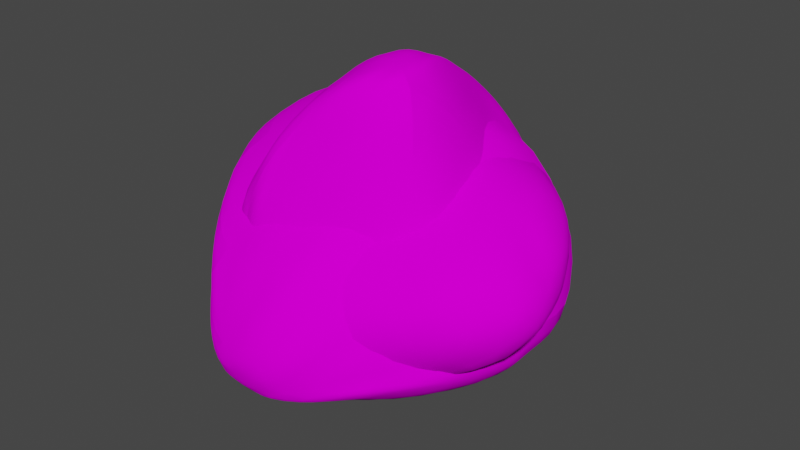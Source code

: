 # Source: rocks.blend  (saved by Blender 3.0.42; exported with 4.5.12 LTS)
import bpy
from mathutils import Matrix  # noqa: F401  (used for matrix-valued properties, if any)

bpy.ops.wm.read_factory_settings(use_empty=True)
scene = bpy.context.scene
scene.name = 'Scene'

# ---- collections
col_collection = bpy.data.collections.new('Collection'); scene.collection.children.link(col_collection)

# ---- images (referenced by path relative to the original .blend; pixels are not part of the script)
import os
ASSET_DIR = os.environ.get("B2B_ASSET_DIR", "")  # directory of the original .blend (textures are referenced by path, not embedded)
HERE = os.path.dirname(os.path.abspath(__file__))  # packed textures are extracted next to this script under _unpacked/

def load_image(name, relpath, width, height, colorspace="sRGB"):
    """Load a texture the original file referenced (path relative to the .blend, or extracted next to this script)."""
    p = next((c for c in (os.path.join(HERE, relpath), os.path.join(ASSET_DIR, relpath)) if relpath and os.path.exists(c)), "")
    if p:
        img = bpy.data.images.load(p, check_existing=True)
        img.name = name
    else:  # same state as the original file: an image datablock whose file is absent (Cycles renders it pink)
        img = bpy.data.images.new(name, width, height)
        img.source = "FILE"
        img.filepath = "//" + (relpath or name)
    img.colorspace_settings.name = colorspace
    return img
img_rocks = load_image('rocks', 'rocks_01.bmp', 1024, 1024, 'sRGB')

# ---- materials (node trees are filled in below, after node groups)
mat_rocks = bpy.data.materials.new('rocks')
mat_rocks.use_transparent_shadow = False
mat_rocks.diffuse_color = (0.7843, 0.7843, 0.7843, 1.0)
mat_rocks.roughness = 0.0
mat_rocks.specular_intensity = 0.0
mat_rocks_003 = bpy.data.materials.new('rocks.003')
mat_rocks_003.use_transparent_shadow = False
mat_rocks_003.diffuse_color = (0.7843, 0.7843, 0.7843, 1.0)
mat_rocks_003.roughness = 0.0
mat_rocks_003.specular_intensity = 0.0
mat_rocks_004 = bpy.data.materials.new('rocks.004')
mat_rocks_004.use_transparent_shadow = False
mat_rocks_004.diffuse_color = (0.7843, 0.7843, 0.7843, 1.0)
mat_rocks_004.roughness = 0.0
mat_rocks_004.specular_intensity = 0.0
mat_rocks_005 = bpy.data.materials.new('rocks.005')
mat_rocks_005.use_transparent_shadow = False
mat_rocks_005.diffuse_color = (0.7843, 0.7843, 0.7843, 1.0)
mat_rocks_005.roughness = 0.0
mat_rocks_005.specular_intensity = 0.0

# ---- material node trees
mat_rocks.use_nodes = True; mat_rocks.node_tree.nodes.clear()
_N = mat_rocks.node_tree.nodes; _L = mat_rocks.node_tree.links
n0 = _N.new('ShaderNodeBsdfPrincipled'); n0.name = 'Principled BSDF'; n0.location = (10, 300)
n0.distribution = 'GGX'
n0.subsurface_method = 'RANDOM_WALK_SKIN'
n0.inputs[2].default_value = 0.0
n0.inputs[3].default_value = 1.45
n0.inputs[13].default_value = 0.0
n1 = _N.new('ShaderNodeOutputMaterial'); n1.name = 'Material Output'; n1.location = (300, 300)
n2 = _N.new('ShaderNodeNormalMap'); n2.name = 'Normal Map'; n2.location = (-300, -300)
n2.label = 'Normal/Map'
n3 = _N.new('ShaderNodeTexImage'); n3.name = 'Image Texture'; n3.location = (-300, 600)
n3.image = img_rocks
_L.new(n0.outputs[0], n1.inputs[0])
_L.new(n2.outputs[0], n0.inputs[5])
_L.new(n3.outputs[0], n0.inputs[0])
n1.is_active_output = True
mat_rocks_003.use_nodes = True; mat_rocks_003.node_tree.nodes.clear()
_N = mat_rocks_003.node_tree.nodes; _L = mat_rocks_003.node_tree.links
n0 = _N.new('ShaderNodeBsdfPrincipled'); n0.name = 'Principled BSDF'; n0.location = (10, 300)
n0.distribution = 'GGX'
n0.subsurface_method = 'RANDOM_WALK_SKIN'
n0.inputs[2].default_value = 0.0
n0.inputs[3].default_value = 1.45
n0.inputs[13].default_value = 0.0
n1 = _N.new('ShaderNodeOutputMaterial'); n1.name = 'Material Output'; n1.location = (300, 300)
n2 = _N.new('ShaderNodeNormalMap'); n2.name = 'Normal Map'; n2.location = (-300, -300)
n2.label = 'Normal/Map'
n3 = _N.new('ShaderNodeTexImage'); n3.name = 'Image Texture'; n3.location = (-300, 600)
n3.image = img_rocks
_L.new(n0.outputs[0], n1.inputs[0])
_L.new(n2.outputs[0], n0.inputs[5])
_L.new(n3.outputs[0], n0.inputs[0])
n1.is_active_output = True
mat_rocks_004.use_nodes = True; mat_rocks_004.node_tree.nodes.clear()
_N = mat_rocks_004.node_tree.nodes; _L = mat_rocks_004.node_tree.links
n0 = _N.new('ShaderNodeBsdfPrincipled'); n0.name = 'Principled BSDF'; n0.location = (10, 300)
n0.distribution = 'GGX'
n0.subsurface_method = 'RANDOM_WALK_SKIN'
n0.inputs[2].default_value = 0.0
n0.inputs[3].default_value = 1.45
n0.inputs[13].default_value = 0.0
n1 = _N.new('ShaderNodeOutputMaterial'); n1.name = 'Material Output'; n1.location = (300, 300)
n2 = _N.new('ShaderNodeNormalMap'); n2.name = 'Normal Map'; n2.location = (-300, -300)
n2.label = 'Normal/Map'
n3 = _N.new('ShaderNodeTexImage'); n3.name = 'Image Texture'; n3.location = (-300, 600)
n3.image = img_rocks
_L.new(n0.outputs[0], n1.inputs[0])
_L.new(n2.outputs[0], n0.inputs[5])
_L.new(n3.outputs[0], n0.inputs[0])
n1.is_active_output = True
mat_rocks_005.use_nodes = True; mat_rocks_005.node_tree.nodes.clear()
_N = mat_rocks_005.node_tree.nodes; _L = mat_rocks_005.node_tree.links
n0 = _N.new('ShaderNodeBsdfPrincipled'); n0.name = 'Principled BSDF'; n0.location = (10, 300)
n0.distribution = 'GGX'
n0.subsurface_method = 'RANDOM_WALK_SKIN'
n0.inputs[2].default_value = 0.0
n0.inputs[3].default_value = 1.45
n0.inputs[13].default_value = 0.0
n1 = _N.new('ShaderNodeOutputMaterial'); n1.name = 'Material Output'; n1.location = (300, 300)
n2 = _N.new('ShaderNodeNormalMap'); n2.name = 'Normal Map'; n2.location = (-300, -300)
n2.label = 'Normal/Map'
n3 = _N.new('ShaderNodeTexImage'); n3.name = 'Image Texture'; n3.location = (-300, 600)
n3.image = img_rocks
_L.new(n0.outputs[0], n1.inputs[0])
_L.new(n2.outputs[0], n0.inputs[5])
_L.new(n3.outputs[0], n0.inputs[0])
n1.is_active_output = True

# ---- world
world_world = bpy.data.worlds.new('World'); scene.world = world_world
world_world.use_nodes = True; world_world.node_tree.nodes.clear()
_N = world_world.node_tree.nodes; _L = world_world.node_tree.links
n0 = _N.new('ShaderNodeOutputWorld'); n0.name = 'World Output'; n0.location = (300, 300)
n1 = _N.new('ShaderNodeBackground'); n1.name = 'Background'; n1.location = (10, 300)
n1.inputs[0].default_value = (0.05088, 0.05088, 0.05088, 1.0)
_L.new(n1.outputs[0], n0.inputs[0])
n0.is_active_output = True
world_world.color = (0.05088, 0.05088, 0.05088)
world_world.use_sun_shadow = False
world_world.sun_shadow_jitter_overblur = 0.0

# ---- meshes
me_mesh = bpy.data.meshes.new('Mesh')
me_mesh.from_pydata([(-628.9, -151.5, -66.81), (-573.1, -132.8, 278.7), (-595.6, 101.3, 115.9), (-422.8, 300.8, 125.9), (-291.9, -238.9, 559.2), (-17.75, -208.9, 659.3), (-303.5, -77.27, 600.1), (-432.9, 67.69, 444.1), (-17.83, 12.18, 649.0), (-153.4, 156.1, 531.5), (-42.27, 353.9, 231.5), (676.4, -116.3, 36.43), (677.5, -80.65, 276.6), (458.6, -52.36, 486.4), (632.1, 126.3, 291.7), (418.9, 156.7, 403.4), (637.2, 209.6, -56.6), (487.6, 328.9, 34.38), (727.1, 61.07, 106.3), (-8.929, -249.5, -617.4), (-537.3, -184.6, -406.0), (-485.9, 50.43, -475.9), (-594.0, 38.99, -241.8), (-494.5, 222.8, -227.6), (258.3, -98.55, -517.7), (-14.42, -35.16, -661.4), (99.82, 177.6, -569.3), (-130.7, 143.3, -611.1), (-347.9, -184.8, -590.7), (-221.7, -95.96, -659.8), (-73.38, 354.6, -332.9), (67.1, 418.0, -102.3), (598.2, 98.79, -220.1), (419.3, 290.3, -307.3), (320.4, 53.59, -491.4), (-466.8, -291.6, -30.23), (-82.47, -359.2, 409.8), (511.1, -264.6, 252.6), (327.7, -311.5, 351.4), (-67.77, -321.1, -245.3), (-407.8, -265.1, -428.7)], [(35, 39)], [(39, 40, 19), (37, 39, 19), (37, 19, 11), (40, 35, 20), (35, 0, 20), (35, 1, 0), (20, 22, 21), (20, 0, 22), (0, 2, 22), (0, 1, 2), (22, 23, 21), (22, 2, 23), (2, 3, 23), (36, 1, 35), (36, 4, 1), (36, 5, 4), (4, 6, 1), (5, 6, 4), (1, 7, 2), (6, 7, 1), (5, 8, 6), (7, 3, 2), (7, 9, 3), (6, 9, 7), (8, 9, 6), (36, 38, 5), (37, 12, 38), (38, 13, 5), (38, 12, 13), (13, 8, 5), (13, 12, 14), (13, 15, 8), (13, 14, 15), (11, 19, 24), (11, 24, 32), (32, 33, 16), (16, 33, 17), (11, 32, 18), (18, 32, 16), (18, 16, 17), (18, 17, 14), (37, 11, 12), (12, 11, 18), (12, 18, 14), (19, 25, 24), (25, 27, 26), (24, 25, 34), (25, 26, 34), (34, 26, 33), (24, 34, 32), (34, 33, 32), (40, 20, 28), (28, 20, 21), (28, 21, 29), (40, 28, 19), (19, 28, 29), (29, 21, 27), (19, 29, 25), (29, 27, 25), (21, 23, 27), (23, 30, 27), (23, 3, 30), (3, 31, 30), (26, 27, 30), (26, 30, 33), (33, 30, 31), (9, 10, 3), (10, 31, 3), (9, 15, 10), (8, 15, 9), (17, 31, 10), (15, 17, 10), (33, 31, 17), (14, 17, 15), (39, 36, 35, 40), (36, 39, 38), (37, 38, 39)])
me_mesh.polygons.foreach_set('use_smooth', [True] * 77)
_k = set([(0, 1), (1, 2), (1, 4), (1, 6), (1, 7), (1, 35), (1, 36), (4, 5), (4, 6), (4, 36), (5, 36), (35, 36), (35, 40), (36, 38), (37, 38), (37, 39), (39, 40)])
me_mesh.attributes.new('sharp_edge', 'BOOLEAN', 'EDGE').data.foreach_set('value', [ (min(e.vertices), max(e.vertices)) in _k for e in me_mesh.edges])
_uv = me_mesh.uv_layers.new(name='felsbrocken')
_uv.uv.foreach_set('vector', [0.803, 0.2869, 0.8803, 0.3255, 0.7649, 0.3626, 0.4304, 0.3587, 0.803, 0.2869, 0.7649, 0.3626, 0.4304, 0.3587, 0.7649, 0.3626, 0.4905, 0.4244, 0.8803, 0.3255, 0.9965, 0.3162, 0.9038, 0.4046, 0.9965, 0.3162, 0.9846, 0.4146, 0.9038, 0.4046, -0.003548, 0.3162, 0.06724, 0.4229, -0.01539, 0.4146, 0.9038, 0.4046, 0.943, 0.5015, 0.8845, 0.5065, 0.9038, 0.4046, 0.9846, 0.4146, 0.943, 0.5015, 0.9846, 0.4146, 1.029, 0.5317, 0.943, 0.5015, -0.01539, 0.4146, 0.06724, 0.4229, 0.02855, 0.5317, 0.943, 0.5015, 0.9372, 0.5979, 0.8845, 0.5065, 0.943, 0.5015, 1.029, 0.5317, 0.9372, 0.5979, 1.029, 0.5317, 1.042, 0.6582, 0.9372, 0.5979, 0.2173, 0.3168, 0.06724, 0.4229, -0.003548, 0.3162, 0.2173, 0.3168, 0.163, 0.3738, 0.06724, 0.4229, 0.2173, 0.3168, 0.2339, 0.3876, 0.163, 0.3738, 0.163, 0.3738, 0.1656, 0.4488, 0.06724, 0.4229, 0.2339, 0.3876, 0.1656, 0.4488, 0.163, 0.3738, 0.06724, 0.4229, 0.1187, 0.5155, 0.02855, 0.5317, 0.1656, 0.4488, 0.1187, 0.5155, 0.06724, 0.4229, 0.2339, 0.3876, 0.2337, 0.4885, 0.1656, 0.4488, 0.1187, 0.5155, 0.04183, 0.6582, 0.02855, 0.5317, 0.1187, 0.5155, 0.1922, 0.5663, 0.04183, 0.6582, 0.1656, 0.4488, 0.1922, 0.5663, 0.1187, 0.5155, 0.2337, 0.4885, 0.1922, 0.5663, 0.1656, 0.4488, 0.2173, 0.3168, 0.3684, 0.3614, 0.2339, 0.3876, 0.4304, 0.3587, 0.4338, 0.4466, 0.3684, 0.3614, 0.3684, 0.3614, 0.3612, 0.4562, 0.2339, 0.3876, 0.3684, 0.3614, 0.4338, 0.4466, 0.3612, 0.4562, 0.3612, 0.4562, 0.2337, 0.4885, 0.2339, 0.3876, 0.3612, 0.4562, 0.4338, 0.4466, 0.4259, 0.5439, 0.3612, 0.4562, 0.3679, 0.5692, 0.2337, 0.4885, 0.3612, 0.4562, 0.4259, 0.5439, 0.3679, 0.5692, 0.4905, 0.4244, 0.7649, 0.3626, 0.6888, 0.4247, 0.4905, 0.4244, 0.6888, 0.4247, 0.5604, 0.5338, 0.5604, 0.5338, 0.61, 0.6551, 0.515, 0.5911, 0.515, 0.5911, 0.61, 0.6551, 0.4872, 0.6871, 0.4905, 0.4244, 0.5604, 0.5338, 0.475, 0.5117, 0.475, 0.5117, 0.5604, 0.5338, 0.515, 0.5911, 0.475, 0.5117, 0.515, 0.5911, 0.4872, 0.6871, 0.475, 0.5117, 0.4872, 0.6871, 0.4259, 0.5439, 0.4304, 0.3587, 0.4905, 0.4244, 0.4338, 0.4466, 0.4338, 0.4466, 0.4905, 0.4244, 0.475, 0.5117, 0.4338, 0.4466, 0.475, 0.5117, 0.4259, 0.5439, 0.7649, 0.3626, 0.7653, 0.4661, 0.6888, 0.4247, 0.7653, 0.4661, 0.7956, 0.5533, 0.7358, 0.5776, 0.6888, 0.4247, 0.7653, 0.4661, 0.6696, 0.5101, 0.7653, 0.4661, 0.7358, 0.5776, 0.6696, 0.5101, 0.6696, 0.5101, 0.7358, 0.5776, 0.61, 0.6551, 0.6888, 0.4247, 0.6696, 0.5101, 0.5604, 0.5338, 0.6696, 0.5101, 0.61, 0.6551, 0.5604, 0.5338, 0.8803, 0.3255, 0.9038, 0.4046, 0.8443, 0.4042, 0.8443, 0.4042, 0.9038, 0.4046, 0.8845, 0.5065, 0.8443, 0.4042, 0.8845, 0.5065, 0.8121, 0.4418, 0.8803, 0.3255, 0.8443, 0.4042, 0.7649, 0.3626, 0.7649, 0.3626, 0.8443, 0.4042, 0.8121, 0.4418, 0.8121, 0.4418, 0.8845, 0.5065, 0.7956, 0.5533, 0.7649, 0.3626, 0.8121, 0.4418, 0.7653, 0.4661, 0.8121, 0.4418, 0.7956, 0.5533, 0.7653, 0.4661, 0.8845, 0.5065, 0.9372, 0.5979, 0.7956, 0.5533, 0.9372, 0.5979, 0.8063, 0.7335, 0.7956, 0.5533, 0.9372, 0.5979, 1.042, 0.6582, 0.8063, 0.7335, 1.042, 0.6582, 0.722, 0.9163, 0.8063, 0.7335, 0.7358, 0.5776, 0.7956, 0.5533, 0.8063, 0.7335, 0.7358, 0.5776, 0.8063, 0.7335, 0.61, 0.6551, 0.61, 0.6551, 0.8063, 0.7335, 0.722, 0.9163, 0.1922, 0.5663, 0.1904, 0.7881, 0.04183, 0.6582, 1.19, 0.7881, 0.722, 0.9163, 1.042, 0.6582, 0.1922, 0.5663, 0.3679, 0.5692, 0.1904, 0.7881, 0.2337, 0.4885, 0.3679, 0.5692, 0.1922, 0.5663, 0.4872, 0.6871, 0.722, 0.9163, 0.1904, 0.7881, 0.3679, 0.5692, 0.4872, 0.6871, 0.1904, 0.7881, 0.61, 0.6551, 0.722, 0.9163, 0.4872, 0.6871, 0.4259, 0.5439, 0.4872, 0.6871, 0.3679, 0.5692, 0.803, 0.2869, 0.2173, 0.3168, -0.003548, 0.3162, 0.8803, 0.3255, 0.2173, 0.3168, 0.803, 0.2869, 0.3684, 0.3614, 0.4304, 0.3587, 0.3684, 0.3614, 0.803, 0.2869])
me_mesh.materials.append(mat_rocks)
me_mesh.use_remesh_fix_poles = True
me_mesh.use_remesh_preserve_attributes = False
me_mesh.update()
me_mesh.normals_split_custom_set([tuple(v) for v in zip(*[iter([0.2503, -0.9636, -0.09431, -0.3164, -0.8989, -0.3031, 0.416, -0.7336, -0.5373, 0.2411, -0.9705, 0.01096, 0.2503, -0.9636, -0.09431, 0.416, -0.7336, -0.5373, 0.2411, -0.9705, 0.01096, 0.416, -0.7336, -0.5373, 0.6435, -0.6724, -0.3658, -0.3164, -0.8989, -0.3031, -0.4966, -0.8504, 0.174, -0.8048, -0.4744, -0.3567, -0.4966, -0.8504, 0.174, -0.9436, -0.3309, -0.005467, -0.8048, -0.4744, -0.3567, -0.4966, -0.8504, 0.174, -0.6434, -0.6496, 0.4051, -0.9436, -0.3309, -0.005467, -0.8048, -0.4744, -0.3567, -0.9505, 0.2224, -0.2169, -0.6332, 0.372, -0.6787, -0.8048, -0.4744, -0.3567, -0.9436, -0.3309, -0.005467, -0.9505, 0.2224, -0.2169, -0.9436, -0.3309, -0.005467, -0.908, 0.3835, 0.169, -0.9505, 0.2224, -0.2169, -0.9436, -0.3309, -0.005467, -0.7974, -0.4369, 0.4162, -0.908, 0.3835, 0.169, -0.9505, 0.2224, -0.2169, -0.5422, 0.7822, -0.3069, -0.6332, 0.372, -0.6787, -0.9505, 0.2224, -0.2169, -0.908, 0.3835, 0.169, -0.5422, 0.7822, -0.3069, -0.908, 0.3835, 0.169, -0.3985, 0.8995, 0.1788, -0.5422, 0.7822, -0.3069, -0.2734, -0.8847, 0.3777, -0.7308, -0.5732, 0.3706, -0.6372, -0.7684, 0.05941, -0.1822, -0.8663, 0.4651, -0.3521, -0.6051, 0.7141, -0.7696, -0.4498, 0.4533, -0.319, -0.9421, 0.1035, 0.2972, -0.6259, 0.7211, -0.408, -0.8282, 0.3841, -0.5306, -0.5189, 0.6703, -0.4984, 0.1008, 0.8611, -0.7974, -0.4369, 0.4162, 0.1658, -0.3311, 0.9289, -0.4984, 0.1008, 0.8611, -0.5306, -0.5189, 0.6702, -0.7975, -0.4369, 0.4161, -0.6546, 0.4816, 0.5828, -0.908, 0.3835, 0.169, -0.4984, 0.1008, 0.8611, -0.6546, 0.4816, 0.5828, -0.7974, -0.4369, 0.4162, 0.1658, -0.3311, 0.9289, 0.1482, 0.3771, 0.9142, -0.4984, 0.1008, 0.8611, -0.6546, 0.4816, 0.5828, -0.3985, 0.8995, 0.1788, -0.908, 0.3835, 0.169, -0.6546, 0.4816, 0.5828, -0.1261, 0.7595, 0.6382, -0.3985, 0.8995, 0.1788, -0.4984, 0.1008, 0.8611, -0.1261, 0.7595, 0.6382, -0.6546, 0.4816, 0.5828, 0.1482, 0.3771, 0.9142, -0.1261, 0.7595, 0.6382, -0.4984, 0.1008, 0.8611, -0.3896, -0.9168, 0.08809, 0.3535, -0.6869, 0.635, 0.1658, -0.3311, 0.9289, 0.2411, -0.9705, 0.01096, 0.7963, -0.3463, 0.496, 0.3535, -0.6869, 0.635, 0.3535, -0.6869, 0.635, 0.4852, -0.1261, 0.8653, 0.1658, -0.3311, 0.9289, 0.3535, -0.6869, 0.635, 0.7963, -0.3463, 0.496, 0.4852, -0.1261, 0.8653, 0.4852, -0.1261, 0.8653, 0.1482, 0.3771, 0.9142, 0.1658, -0.3311, 0.9289, 0.4852, -0.1261, 0.8653, 0.7963, -0.3463, 0.496, 0.6566, 0.5416, 0.5249, 0.4852, -0.1261, 0.8653, 0.2417, 0.7464, 0.62, 0.1482, 0.3771, 0.9142, 0.4852, -0.1261, 0.8653, 0.6566, 0.5416, 0.5249, 0.2417, 0.7464, 0.62, 0.6435, -0.6724, -0.3658, 0.416, -0.7336, -0.5373, 0.6337, -0.4188, -0.6505, 0.6435, -0.6724, -0.3658, 0.6337, -0.4188, -0.6505, 0.8084, -0.05119, -0.5864, 0.8084, -0.05119, -0.5864, 0.3861, 0.7894, -0.4772, 0.7579, 0.6124, -0.2246, 0.7579, 0.6124, -0.2246, 0.3861, 0.7894, -0.4772, 0.3418, 0.9169, 0.2058, 0.6435, -0.6724, -0.3658, 0.8084, -0.05119, -0.5864, 0.9586, 0.2847, -0.003243, 0.9586, 0.2847, -0.003243, 0.8084, -0.05119, -0.5864, 0.7579, 0.6124, -0.2246, 0.9586, 0.2847, -0.003243, 0.7579, 0.6124, -0.2246, 0.3418, 0.9169, 0.2058, 0.9586, 0.2847, -0.003243, 0.3418, 0.9169, 0.2058, 0.6566, 0.5416, 0.5249, 0.2411, -0.9705, 0.01096, 0.6435, -0.6724, -0.3658, 0.7963, -0.3463, 0.496, 0.7963, -0.3463, 0.496, 0.6435, -0.6724, -0.3658, 0.9586, 0.2847, -0.003243, 0.7963, -0.3463, 0.496, 0.9586, 0.2847, -0.003243, 0.6566, 0.5416, 0.5249, 0.416, -0.7336, -0.5373, 0.2713, 0.05175, -0.9611, 0.6337, -0.4188, -0.6505, 0.2713, 0.05175, -0.9611, -0.2786, 0.6512, -0.7059, 0.2394, 0.6198, -0.7474, 0.6337, -0.4188, -0.6505, 0.2713, 0.05175, -0.9611, 0.5621, 0.1707, -0.8092, 0.2713, 0.05175, -0.9611, 0.2394, 0.6198, -0.7474, 0.5621, 0.1707, -0.8092, 0.5621, 0.1707, -0.8092, 0.2394, 0.6198, -0.7474, 0.3861, 0.7894, -0.4772, 0.6337, -0.4188, -0.6505, 0.5621, 0.1707, -0.8092, 0.8084, -0.05119, -0.5864, 0.5621, 0.1707, -0.8092, 0.3861, 0.7894, -0.4772, 0.8084, -0.05119, -0.5864, -0.3164, -0.8989, -0.3031, -0.8048, -0.4744, -0.3567, -0.4651, -0.461, -0.7557, -0.4651, -0.461, -0.7557, -0.8048, -0.4744, -0.3567, -0.6332, 0.372, -0.6787, -0.4651, -0.461, -0.7557, -0.6332, 0.372, -0.6787, -0.2778, 0.06097, -0.9587, -0.3164, -0.8989, -0.3031, -0.4651, -0.461, -0.7557, 0.416, -0.7336, -0.5373, 0.416, -0.7336, -0.5373, -0.4651, -0.461, -0.7557, -0.2778, 0.06097, -0.9587, -0.2778, 0.06097, -0.9587, -0.6332, 0.372, -0.6787, -0.2786, 0.6512, -0.7059, 0.416, -0.7336, -0.5373, -0.2778, 0.06097, -0.9587, 0.2713, 0.05175, -0.9611, -0.2778, 0.06097, -0.9587, -0.2786, 0.6512, -0.7059, 0.2713, 0.05175, -0.9611, -0.6332, 0.372, -0.6787, -0.5422, 0.7822, -0.3069, -0.2786, 0.6512, -0.7059, -0.5422, 0.7822, -0.3069, -0.1535, 0.9194, -0.3621, -0.2786, 0.6512, -0.7059, -0.5422, 0.7822, -0.3069, -0.3985, 0.8995, 0.1788, -0.1535, 0.9194, -0.3621, -0.3985, 0.8995, 0.1788, 0.01047, 0.9994, -0.03213, -0.1535, 0.9194, -0.3621, 0.2394, 0.6198, -0.7474, -0.2786, 0.6512, -0.7059, -0.1535, 0.9194, -0.3621, 0.2394, 0.6198, -0.7474, -0.1535, 0.9194, -0.3621, 0.3861, 0.7894, -0.4772, 0.3861, 0.7894, -0.4772, -0.1535, 0.9194, -0.3621, 0.01047, 0.9994, -0.03213, -0.1261, 0.7595, 0.6382, 0.03376, 0.9163, 0.3991, -0.3985, 0.8995, 0.1788, 0.03376, 0.9163, 0.3991, 0.01047, 0.9994, -0.03213, -0.3985, 0.8995, 0.1788, -0.1261, 0.7595, 0.6382, 0.2417, 0.7464, 0.62, 0.03376, 0.9163, 0.3991, 0.1482, 0.3771, 0.9142, 0.2417, 0.7464, 0.62, -0.1261, 0.7595, 0.6382, 0.3418, 0.9169, 0.2058, 0.01047, 0.9994, -0.03213, 0.03376, 0.9163, 0.3991, 0.2417, 0.7464, 0.62, 0.3418, 0.9169, 0.2058, 0.03376, 0.9163, 0.3991, 0.3861, 0.7894, -0.4772, 0.01047, 0.9994, -0.03213, 0.3418, 0.9169, 0.2058, 0.6566, 0.5416, 0.5249, 0.3418, 0.9169, 0.2058, 0.2417, 0.7464, 0.62, -0.1757, -0.9773, -0.1181, -0.0441, -0.9872, 0.1532, -0.3078, -0.9416, 0.1366, -0.1886, -0.982, -0.01196, -0.0441, -0.9872, 0.1532, -0.1757, -0.9773, -0.1181, 0.2299, -0.9694, -0.08619, -0.1129, -0.9835, 0.1414, 0.2299, -0.9694, -0.08619, -0.1757, -0.9773, -0.1181])] * 3)])
me_mesh_003 = bpy.data.meshes.new('Mesh.003')
me_mesh_003.from_pydata([(10.44, -227.9, 274.1), (-27.38, -35.08, 332.0), (-331.4, -109.9, 27.36), (-256.9, -40.99, 229.7), (359.2, -3.753, -0.9218), (223.2, -23.24, 221.8), (196.1, 261.7, 50.56), (73.58, 293.0, 160.4), (-2.716, 338.8, 74.65), (113.4, 315.3, -5.735), (-76.61, 281.8, -59.34), (-195.2, 243.3, 22.06), (-116.5, 325.2, 105.8), (-58.93, 197.6, 207.4), (-18.96, -249.8, -296.6), (5.59, 37.42, -355.3), (-234.9, 7.342, -228.4), (245.2, 25.09, -236.3), (15.13, 287.4, -142.8), (-116.1, -264.8, 158.9), (-122.8, -270.2, 58.37), (118.3, -254.1, 95.96), (-185.2, -286.8, -69.64), (185.9, -272.3, -90.2), (88.47, -166.6, -184.4)], [(21, 24), (20, 21), (20, 24)], [(19, 21, 0), (24, 22, 14), (6, 8, 7), (8, 6, 9), (9, 10, 8), (10, 9, 18), (11, 8, 10), (8, 11, 12), (12, 7, 8), (7, 12, 13), (23, 17, 4), (17, 23, 24), (24, 15, 17), (15, 24, 14), (18, 17, 15), (17, 18, 9), (9, 4, 17), (4, 9, 6), (14, 16, 15), (16, 14, 22), (22, 2, 16), (2, 22, 20), (11, 16, 2), (16, 11, 10), (10, 15, 16), (15, 10, 18), (20, 3, 2), (3, 20, 19), (19, 1, 3), (1, 19, 0), (13, 3, 1), (3, 13, 12), (12, 2, 3), (2, 12, 11), (0, 5, 1), (5, 0, 21), (21, 4, 5), (4, 21, 23), (6, 5, 4), (5, 6, 7), (7, 1, 5), (1, 7, 13), (19, 20, 22, 24, 23, 21)])
me_mesh_003.polygons.foreach_set('use_smooth', [True] * 43)
_k = set([(0, 21), (1, 19), (3, 19), (4, 5), (4, 6), (4, 17), (4, 23), (5, 21), (7, 8), (8, 9), (8, 10), (8, 12), (14, 22), (15, 24), (16, 22), (17, 24), (19, 20), (19, 21), (20, 22), (21, 23), (22, 24), (23, 24)])
me_mesh_003.attributes.new('sharp_edge', 'BOOLEAN', 'EDGE').data.foreach_set('value', [ (min(e.vertices), max(e.vertices)) in _k for e in me_mesh_003.edges])
_uv = me_mesh_003.uv_layers.new(name='felsbrocken')
_uv.uv.foreach_set('vector', [0.1221, 0.3786, 0.3873, 0.3786, 0.2417, 0.4666, 0.566, 0.3786, 0.8754, 0.3786, 0.7527, 0.5041, 0.4423, 0.8547, 0.2543, 0.9986, 0.3249, 0.9071, 0.2543, 0.9986, 0.4423, 0.8547, 0.4882, 0.9323, 0.4882, 0.9323, 0.9497, 0.9241, 0.2543, 0.9986, 0.9497, 0.9241, 0.4882, 0.9323, 0.7287, 0.8726, 0.03715, 0.8419, 0.2543, 0.9986, -0.05031, 0.9241, 0.2543, 0.9986, 0.03715, 0.8419, 0.1343, 0.899, 0.1343, 0.899, 0.3249, 0.9071, 0.2543, 0.9986, 0.3249, 0.9071, 0.1343, 0.899, 0.2342, 0.8353, 0.5165, 0.3786, 0.6133, 0.6899, 0.4897, 0.6698, 0.6133, 0.6899, 0.5165, 0.3786, 0.566, 0.3786, 0.566, 0.3786, 0.7469, 0.6984, 0.6133, 0.6899, 0.7469, 0.6984, 0.566, 0.3786, 0.7527, 0.5041, 0.7287, 0.8726, 0.6133, 0.6899, 0.7469, 0.6984, 0.6133, 0.6899, 0.7287, 0.8726, 0.4882, 0.9323, 0.4882, 0.9323, 0.4897, 0.6698, 0.6133, 0.6899, 0.4897, 0.6698, 0.4882, 0.9323, 0.4423, 0.8547, 0.7527, 0.5041, 0.8858, 0.6775, 0.7469, 0.6984, 0.8858, 0.6775, 0.7527, 0.5041, 0.8754, 0.3786, 0.8754, 0.3786, 1.015, 0.6512, 0.8858, 0.6775, 1.015, 0.6512, 0.8754, 0.3786, 1.005, 0.3786, 1.037, 0.8419, 0.8858, 0.6775, 1.015, 0.6512, 0.8858, 0.6775, 1.037, 0.8419, 0.9497, 0.9241, 0.9497, 0.9241, 0.7469, 0.6984, 0.8858, 0.6775, 0.7469, 0.6984, 0.9497, 0.9241, 0.7287, 0.8726, 0.005375, 0.3786, 0.1243, 0.6438, 0.01546, 0.6512, 0.1243, 0.6438, 0.005375, 0.3786, 0.1221, 0.3786, 0.1221, 0.3786, 0.2382, 0.6479, 0.1243, 0.6438, 0.2382, 0.6479, 0.1221, 0.3786, 0.2417, 0.4666, 0.2342, 0.8353, 0.1243, 0.6438, 0.2382, 0.6479, 0.1243, 0.6438, 0.2342, 0.8353, 0.1343, 0.899, 0.1343, 0.899, 0.01546, 0.6512, 0.1243, 0.6438, 0.01546, 0.6512, 0.1343, 0.899, 0.03715, 0.8419, 0.2417, 0.4666, 0.3676, 0.6562, 0.2382, 0.6479, 0.3676, 0.6562, 0.2417, 0.4666, 0.3873, 0.3786, 0.3873, 0.3786, 0.4897, 0.6698, 0.3676, 0.6562, 0.4897, 0.6698, 0.3873, 0.3786, 0.5165, 0.3786, 0.4423, 0.8547, 0.3676, 0.6562, 0.4897, 0.6698, 0.3676, 0.6562, 0.4423, 0.8547, 0.3249, 0.9071, 0.3249, 0.9071, 0.2382, 0.6479, 0.3676, 0.6562, 0.2382, 0.6479, 0.3249, 0.9071, 0.2342, 0.8353, 0.1221, 0.3786, 0.005375, 0.3786, 0.8754, 0.3786, 0.566, 0.3786, 0.5165, 0.3786, 0.3873, 0.3786])
me_mesh_003.materials.append(mat_rocks_003)
me_mesh_003.use_remesh_fix_poles = True
me_mesh_003.use_remesh_preserve_attributes = False
me_mesh_003.update()
me_mesh_003.normals_split_custom_set([tuple(v) for v in zip(*[iter([-0.6883, -0.5617, 0.4591, 0.7321, -0.6645, 0.1501, 0.1888, -0.6335, 0.7503, 0.9928, -0.05213, -0.1082, -0.2543, -0.9599, 0.1183, 0.005919, -0.7631, -0.6463, 0.7293, 0.6313, 0.2637, -0.4442, 0.89, 0.1029, 0.2853, 0.5977, 0.7493, -0.4442, 0.89, 0.1029, 0.7293, 0.6313, 0.2637, 0.4628, 0.8169, -0.3443, 0.4628, 0.8169, -0.3443, -0.3718, 0.7636, -0.5279, -0.2462, 0.767, 0.5926, -0.3718, 0.7636, -0.5279, 0.4628, 0.8169, -0.3443, 0.1367, 0.8327, -0.5366, -0.7432, 0.6311, -0.2222, 0.3031, 0.9529, -0.009434, -0.3718, 0.7636, -0.5279, 0.3031, 0.9529, -0.009434, -0.7432, 0.6311, -0.2222, -0.5335, 0.7893, 0.3041, -0.5335, 0.7893, 0.3041, 0.2853, 0.5977, 0.7493, 0.2263, 0.8903, -0.3953, 0.2853, 0.5977, 0.7493, -0.5335, 0.7893, 0.3041, -0.3488, 0.465, 0.8137, 0.6358, -0.5799, -0.5094, 0.5563, -0.07511, -0.8276, 0.9671, -0.2413, 0.08087, 0.5563, -0.07511, -0.8276, 0.6358, -0.5799, -0.5094, -0.3163, -0.08474, -0.9449, 0.3509, -0.6651, -0.6592, 0.08566, 0.1955, -0.977, 0.7928, 0.1338, -0.5947, 0.08566, 0.1955, -0.977, 0.9928, -0.05213, -0.1082, 0.005919, -0.7631, -0.6463, 0.1367, 0.8327, -0.5366, 0.7928, 0.1338, -0.5947, 0.08566, 0.1955, -0.977, 0.7928, 0.1338, -0.5947, 0.1367, 0.8327, -0.5366, 0.4628, 0.8169, -0.3443, 0.4628, 0.8169, -0.3443, 0.9609, 0.275, 0.03334, 0.7928, 0.1338, -0.5947, 0.9609, 0.275, 0.03334, 0.4628, 0.8169, -0.3443, 0.7293, 0.6313, 0.2637, 0.005919, -0.7631, -0.6463, -0.7373, 0.1351, -0.6619, 0.08566, 0.1955, -0.977, -0.7373, 0.1351, -0.6619, 0.005919, -0.7631, -0.6463, -0.8644, -0.4374, -0.248, -0.5349, -0.7179, -0.4455, -0.9667, -0.2553, -0.0166, -0.7373, 0.1351, -0.6619, -0.9667, -0.2553, -0.0166, -0.5349, -0.7179, -0.4455, -0.662, -0.641, 0.3884, -0.7432, 0.6311, -0.2222, -0.7373, 0.1351, -0.6619, -0.9667, -0.2553, -0.0166, -0.7373, 0.1351, -0.6619, -0.7432, 0.6311, -0.2222, -0.3718, 0.7636, -0.5279, -0.3718, 0.7636, -0.5279, 0.08566, 0.1955, -0.977, -0.7373, 0.1351, -0.6619, 0.08566, 0.1955, -0.977, -0.3718, 0.7636, -0.5279, 0.1367, 0.8327, -0.5366, -0.662, -0.641, 0.3884, -0.7945, -0.05877, 0.6044, -0.9667, -0.2553, -0.0166, -0.7945, -0.05877, 0.6044, -0.662, -0.641, 0.3884, -0.371, -0.5983, 0.7102, -0.3367, -0.6435, 0.6874, -0.07856, 0.02241, 0.9967, -0.7945, -0.05877, 0.6044, -0.07856, 0.02241, 0.9967, -0.6883, -0.5617, 0.4591, 0.1888, -0.6335, 0.7503, -0.3488, 0.465, 0.8137, -0.7945, -0.05877, 0.6044, -0.07856, 0.02241, 0.9967, -0.7945, -0.05877, 0.6044, -0.3488, 0.465, 0.8137, -0.5335, 0.7893, 0.3041, -0.5335, 0.7893, 0.3041, -0.9667, -0.2553, -0.0166, -0.7945, -0.05877, 0.6044, -0.9667, -0.2553, -0.0166, -0.5335, 0.7893, 0.3041, -0.7432, 0.6311, -0.2222, 0.1888, -0.6335, 0.7503, 0.6863, 0.05663, 0.7251, -0.07856, 0.02241, 0.9967, 0.6863, 0.05663, 0.7251, 0.1888, -0.6335, 0.7503, 0.8109, -0.5744, 0.1115, 0.4386, -0.6186, 0.6519, 0.9343, -0.3505, 0.06527, 0.5581, -0.4135, 0.7194, 0.9343, -0.3505, 0.06527, 0.4386, -0.6186, 0.6519, 0.8694, -0.4796, -0.119, 0.7293, 0.6313, 0.2637, 0.6863, 0.05663, 0.7251, 0.9786, 0.187, 0.08552, 0.6863, 0.05663, 0.7251, 0.7293, 0.6313, 0.2637, 0.2853, 0.5977, 0.7493, 0.2853, 0.5977, 0.7493, -0.07856, 0.02241, 0.9967, 0.6863, 0.05663, 0.7251, -0.07856, 0.02241, 0.9967, 0.2853, 0.5977, 0.7493, -0.3488, 0.465, 0.8137, -0.5867, -0.7996, 0.1283, -0.01366, -0.9658, -0.2588, -0.4489, -0.8936, -0.0009518, -0.1533, -0.8652, -0.4774, 0.2202, -0.9182, -0.3291, 0.3899, -0.9195, -0.05016])] * 3)])
me_mesh_004 = bpy.data.meshes.new('Mesh.004')
me_mesh_004.from_pydata([(-364.7, 63.09, 495.2), (-178.5, 42.21, 562.1), (170.3, -14.89, 507.8), (-262.6, 211.1, 515.8), (-492.3, 8.397, 170.2), (480.3, -15.24, 295.3), (-241.2, 512.6, 85.13), (53.83, 675.4, 210.6), (-162.9, 513.0, 302.9), (151.4, 678.0, 139.2), (289.9, 469.2, 240.4), (123.7, 461.4, 338.8), (-71.04, 365.6, 407.9), (-104.7, 529.3, 342.6), (94.12, 645.2, 279.7), (223.0, 658.3, 200.9), (-487.0, 4.737, -236.7), (448.1, -13.8, -133.0), (-296.1, 384.3, -142.4), (-114.8, 524.5, -249.3), (-24.69, 690.8, 11.43), (124.0, 692.6, -30.42), (287.2, 481.6, -35.85), (171.3, 667.9, -19.97), (278.4, 47.79, -507.9), (122.8, 69.12, -615.4), (-190.0, 9.855, -503.1), (59.82, 526.3, -317.2), (186.7, 385.6, -293.6), (107.4, 516.6, -296.8), (175.7, 227.9, -560.1), (-160.2, -443.8, 310.2), (69.95, -519.1, 387.3), (-363.1, -519.1, 170.4), (301.9, -563.0, 117.4), (-294.7, -519.1, -189.0), (309.4, -519.1, -177.3), (226.1, -519.1, -431.3), (-119.3, -542.8, -385.9)], [], [(18, 20, 19), (20, 18, 6), (6, 7, 20), (7, 6, 8), (9, 20, 7), (20, 9, 21), (21, 19, 20), (19, 21, 27), (35, 4, 16), (4, 35, 33), (33, 0, 4), (0, 33, 31), (8, 4, 0), (4, 8, 6), (6, 16, 4), (16, 6, 18), (31, 2, 1), (2, 31, 32), (32, 5, 2), (5, 32, 34), (10, 2, 5), (2, 10, 11), (11, 1, 2), (1, 11, 12), (34, 17, 5), (17, 34, 36), (36, 24, 17), (24, 36, 37), (28, 17, 24), (17, 28, 22), (22, 5, 17), (5, 22, 10), (37, 26, 25), (26, 37, 38), (38, 16, 26), (16, 38, 35), (18, 26, 16), (26, 18, 19), (19, 25, 26), (25, 19, 27), (31, 3, 0), (3, 31, 1), (1, 13, 3), (13, 1, 12), (8, 3, 13), (3, 8, 0), (12, 14, 13), (14, 12, 11), (11, 15, 14), (15, 11, 10), (9, 14, 15), (14, 9, 7), (7, 13, 14), (13, 7, 8), (22, 29, 23), (29, 22, 28), (21, 15, 23), (15, 21, 9), (28, 30, 29), (30, 28, 24), (24, 25, 30), (25, 24, 37), (27, 30, 25), (30, 27, 29), (23, 27, 21), (23, 29, 27), (15, 10, 22), (22, 23, 15), (35, 38, 37, 36, 34, 32, 31, 33)])
me_mesh_004.polygons.foreach_set('use_smooth', [True] * 69)
_k = set([(0, 3), (1, 3), (1, 13), (3, 8), (3, 13), (7, 13), (8, 13), (9, 15), (10, 15), (14, 15), (15, 22), (19, 25), (25, 26), (25, 27), (25, 30), (25, 37), (31, 32), (31, 33), (32, 34), (33, 35), (34, 36), (35, 38), (36, 37), (37, 38)])
me_mesh_004.attributes.new('sharp_edge', 'BOOLEAN', 'EDGE').data.foreach_set('value', [ (min(e.vertices), max(e.vertices)) in _k for e in me_mesh_004.edges])
_uv = me_mesh_004.uv_layers.new(name='felsbrocken')
_uv.uv.foreach_set('vector', [0.9295, 0.8448, 1.169, 0.9966, 0.8133, 0.9142, 0.1689, 0.9966, -0.0705, 0.8448, 0.06205, 0.9083, 0.06205, 0.9083, 0.2976, 0.989, 0.1689, 0.9966, 0.2976, 0.989, 0.06205, 0.9083, 0.1788, 0.9085, 0.3838, 0.9902, 0.1689, 0.9966, 0.2976, 0.989, 0.1689, 0.9966, 0.3838, 0.9902, 0.5253, 0.9975, 0.5253, 0.9975, 0.8133, 0.9142, 0.1689, 0.9966, 0.8133, 0.9142, 0.5253, 0.9975, 0.7128, 0.9151, 0.9286, 0.3975, 1.057, 0.6587, 0.9285, 0.6569, 1.057, 0.6587, 0.9286, 0.3975, 1.055, 0.3975, 0.05528, 0.3975, 0.1531, 0.6858, 0.05684, 0.6587, 0.1531, 0.6858, 0.05528, 0.3975, 0.1753, 0.3975, 0.1788, 0.9085, 0.05684, 0.6587, 0.1531, 0.6858, 0.05684, 0.6587, 0.1788, 0.9085, 0.06205, 0.9083, 1.062, 0.9083, 0.9285, 0.6569, 1.057, 0.6587, 0.9285, 0.6569, 1.062, 0.9083, 0.9295, 0.8448, 0.1753, 0.3975, 0.3045, 0.6471, 0.2052, 0.6754, 0.3045, 0.6471, 0.1753, 0.3975, 0.3008, 0.3975, 0.3008, 0.3975, 0.4123, 0.647, 0.3045, 0.6471, 0.4123, 0.647, 0.3008, 0.3975, 0.4206, 0.3975, 0.3907, 0.8868, 0.3045, 0.6471, 0.4123, 0.647, 0.3045, 0.6471, 0.3907, 0.8868, 0.31, 0.883, 0.31, 0.883, 0.2052, 0.6754, 0.3045, 0.6471, 0.2052, 0.6754, 0.31, 0.883, 0.2282, 0.8355, 0.4206, 0.3975, 0.542, 0.6477, 0.4123, 0.647, 0.542, 0.6477, 0.4206, 0.3975, 0.5533, 0.3975, 0.5533, 0.3975, 0.6658, 0.6782, 0.542, 0.6477, 0.6658, 0.6782, 0.5533, 0.3975, 0.6889, 0.3975, 0.6526, 0.8455, 0.542, 0.6477, 0.6658, 0.6782, 0.542, 0.6477, 0.6526, 0.8455, 0.5145, 0.893, 0.5145, 0.893, 0.4123, 0.647, 0.542, 0.6477, 0.4123, 0.647, 0.5145, 0.893, 0.3907, 0.8868, 0.6889, 0.3975, 0.8045, 0.6594, 0.7148, 0.6887, 0.8045, 0.6594, 0.6889, 0.3975, 0.8016, 0.3975, 0.8016, 0.3975, 0.9285, 0.6569, 0.8045, 0.6594, 0.9285, 0.6569, 0.8016, 0.3975, 0.9286, 0.3975, 0.9295, 0.8448, 0.8045, 0.6594, 0.9285, 0.6569, 0.8045, 0.6594, 0.9295, 0.8448, 0.8133, 0.9142, 0.8133, 0.9142, 0.7148, 0.6887, 0.8045, 0.6594, 0.7148, 0.6887, 0.8133, 0.9142, 0.7128, 0.9151, 0.1753, 0.3975, 0.1794, 0.759, 0.1531, 0.6858, 0.1794, 0.759, 0.1753, 0.3975, 0.2052, 0.6754, 0.2052, 0.6754, 0.2096, 0.9166, 0.1794, 0.759, 0.2096, 0.9166, 0.2052, 0.6754, 0.2282, 0.8355, 0.1788, 0.9085, 0.1794, 0.759, 0.2096, 0.9166, 0.1794, 0.759, 0.1788, 0.9085, 0.1531, 0.6858, 0.2282, 0.8355, 0.307, 0.974, 0.2096, 0.9166, 0.307, 0.974, 0.2282, 0.8355, 0.31, 0.883, 0.31, 0.883, 0.3848, 0.9805, 0.307, 0.974, 0.3848, 0.9805, 0.31, 0.883, 0.3907, 0.8868, 0.3838, 0.9902, 0.307, 0.974, 0.3848, 0.9805, 0.307, 0.974, 0.3838, 0.9902, 0.2976, 0.989, 0.2976, 0.989, 0.2096, 0.9166, 0.307, 0.974, 0.2096, 0.9166, 0.2976, 0.989, 0.1788, 0.9085, 0.5145, 0.893, 0.6868, 0.9103, 0.51, 0.9852, 0.6868, 0.9103, 0.5145, 0.893, 0.6526, 0.8455, 0.5253, 0.9975, 0.3848, 0.9805, 0.51, 0.9852, 0.3848, 0.9805, 0.5253, 0.9975, 0.3838, 0.9902, 0.6526, 0.8455, 0.6974, 0.7674, 0.6868, 0.9103, 0.6974, 0.7674, 0.6526, 0.8455, 0.6658, 0.6782, 0.6658, 0.6782, 0.7148, 0.6887, 0.6974, 0.7674, 0.7148, 0.6887, 0.6658, 0.6782, 0.6889, 0.3975, 0.7128, 0.9151, 0.6974, 0.7674, 0.7148, 0.6887, 0.6974, 0.7674, 0.7128, 0.9151, 0.6868, 0.9103, 0.51, 0.9852, 0.7128, 0.9151, 0.5253, 0.9975, 0.51, 0.9852, 0.6868, 0.9103, 0.7128, 0.9151, 0.3848, 0.9805, 0.3907, 0.8868, 0.5145, 0.893, 0.5145, 0.893, 0.51, 0.9852, 0.3848, 0.9805, 0.9286, 0.3975, 0.8016, 0.3975, 0.6889, 0.3975, 0.5533, 0.3975, 0.4206, 0.3975, 0.3008, 0.3975, 0.1753, 0.3975, 0.05528, 0.3975])
me_mesh_004.materials.append(mat_rocks_004)
me_mesh_004.use_remesh_fix_poles = True
me_mesh_004.use_remesh_preserve_attributes = False
me_mesh_004.update()
me_mesh_004.normals_split_custom_set([tuple(v) for v in zip(*[iter([-0.7119, 0.5403, -0.4487, -0.4934, 0.8597, -0.1319, -0.4589, 0.5871, -0.6669, -0.4934, 0.8597, -0.1319, -0.7119, 0.5403, -0.4487, -0.8161, 0.5736, 0.07064, -0.8161, 0.5736, 0.07064, -0.4194, 0.8683, 0.2648, -0.4934, 0.8597, -0.1319, -0.4194, 0.8683, 0.2648, -0.8161, 0.5736, 0.07064, -0.7775, 0.5568, 0.2922, 0.07018, 0.9894, 0.1274, -0.4934, 0.8597, -0.1319, -0.4194, 0.8683, 0.2648, -0.4934, 0.8597, -0.1319, 0.07018, 0.9894, 0.1274, -0.0139, 0.9317, -0.363, -0.0139, 0.9317, -0.363, -0.4589, 0.5871, -0.6669, -0.4934, 0.8597, -0.1319, -0.4589, 0.5871, -0.6669, -0.0139, 0.9317, -0.363, -0.1769, 0.6678, -0.723, -0.9072, -0.3142, -0.2799, -0.9898, 0.08875, 0.1118, -0.9052, 0.0557, -0.4214, -0.9898, 0.08875, 0.1118, -0.9072, -0.3142, -0.2799, -0.8562, -0.344, 0.3856, -0.8562, -0.344, 0.3856, -0.7695, -0.03103, 0.6379, -0.9898, 0.08875, 0.1118, -0.7695, -0.03103, 0.6379, -0.8562, -0.344, 0.3856, -0.166, -0.3879, 0.9066, -0.7775, 0.5568, 0.2922, -0.9898, 0.08875, 0.1118, -0.7695, -0.03103, 0.6379, -0.9898, 0.08875, 0.1118, -0.7775, 0.5568, 0.2922, -0.8161, 0.5736, 0.07064, -0.8161, 0.5736, 0.07064, -0.9052, 0.0557, -0.4214, -0.9898, 0.08875, 0.1118, -0.9052, 0.0557, -0.4214, -0.8161, 0.5736, 0.07064, -0.7119, 0.5403, -0.4487, -0.166, -0.3879, 0.9066, 0.3022, -0.04391, 0.9522, -0.2402, -0.07624, 0.9677, 0.3022, -0.04391, 0.9522, -0.166, -0.3879, 0.9066, 0.2327, -0.3334, 0.9136, 0.2327, -0.3334, 0.9136, 0.906, 0.002471, 0.4232, 0.3022, -0.04391, 0.9522, 0.906, 0.002471, 0.4232, 0.2327, -0.3334, 0.9136, 0.9301, -0.3356, 0.1494, 0.7445, 0.3685, 0.5567, 0.3022, -0.04391, 0.9522, 0.906, 0.002471, 0.4232, 0.3022, -0.04391, 0.9522, 0.7445, 0.3685, 0.5567, 0.2912, 0.3499, 0.8903, 0.2912, 0.3499, 0.8903, -0.2402, -0.07624, 0.9677, 0.3022, -0.04391, 0.9522, -0.2402, -0.07624, 0.9677, 0.2912, 0.3499, 0.8903, 0.1263, 0.3734, 0.919, 0.9301, -0.3356, 0.1494, 0.9763, 0.03561, -0.2135, 0.906, 0.002471, 0.4232, 0.9763, 0.03561, -0.2135, 0.9301, -0.3356, 0.1494, 0.9321, -0.2144, -0.292, 0.9321, -0.2144, -0.292, 0.8608, 0.03176, -0.5079, 0.9763, 0.03561, -0.2135, 0.8608, 0.03176, -0.5079, 0.9321, -0.2144, -0.292, 0.4331, -0.2237, -0.8732, 0.8331, 0.4123, -0.3686, 0.9763, 0.03561, -0.2135, 0.8608, 0.03176, -0.5079, 0.9763, 0.03561, -0.2135, 0.8331, 0.4123, -0.3686, 0.9019, 0.3856, -0.1949, 0.9019, 0.3856, -0.1949, 0.906, 0.002471, 0.4232, 0.9763, 0.03561, -0.2135, 0.906, 0.002471, 0.4232, 0.9019, 0.3856, -0.1949, 0.7445, 0.3685, 0.5567, 0.3747, -0.2115, -0.9027, -0.4794, 0.06159, -0.8754, -0.1355, -0.006946, -0.9908, -0.4794, 0.06159, -0.8754, 0.3747, -0.2115, -0.9027, -0.4994, -0.2724, -0.8225, -0.4994, -0.2724, -0.8225, -0.9052, 0.0557, -0.4214, -0.4794, 0.06159, -0.8754, -0.9052, 0.0557, -0.4214, -0.4994, -0.2724, -0.8225, -0.9072, -0.3142, -0.2799, -0.7119, 0.5403, -0.4487, -0.4794, 0.06159, -0.8754, -0.9052, 0.0557, -0.4214, -0.4794, 0.06159, -0.8754, -0.7119, 0.5403, -0.4487, -0.4589, 0.5871, -0.6669, -0.4589, 0.5871, -0.6669, -0.1826, 0.249, -0.9511, -0.4794, 0.06159, -0.8754, -0.1825, 0.249, -0.9512, -0.4589, 0.5871, -0.6669, -0.1769, 0.6678, -0.723, -0.166, -0.3879, 0.9066, -0.3576, -0.1703, 0.9182, -0.7695, -0.03103, 0.6379, -0.3576, -0.1703, 0.9182, -0.166, -0.3879, 0.9066, -0.2402, -0.07624, 0.9677, 0.1255, 0.224, 0.9665, -0.04554, 0.5354, 0.8434, -0.3404, 0.3229, 0.8831, -0.04554, 0.5353, 0.8434, -0.2402, -0.07624, 0.9677, 0.1263, 0.3734, 0.919, -0.7776, 0.5568, 0.2921, -0.3404, 0.3229, 0.8831, -0.04556, 0.5354, 0.8434, -0.3403, 0.3229, 0.8831, -0.7775, 0.5568, 0.2922, -0.7695, -0.03103, 0.6379, 0.1263, 0.3734, 0.919, 0.1418, 0.5515, 0.822, -0.04554, 0.5353, 0.8434, 0.1418, 0.5515, 0.822, 0.1263, 0.3734, 0.919, 0.2912, 0.3499, 0.8903, 0.2912, 0.3499, 0.8903, 0.7609, 0.5802, 0.2905, 0.1418, 0.5515, 0.822, 0.7609, 0.5802, 0.2905, 0.2912, 0.3499, 0.8903, 0.7445, 0.3685, 0.5567, 0.07018, 0.9894, 0.1274, 0.1418, 0.5515, 0.822, 0.7609, 0.5802, 0.2905, 0.1418, 0.5515, 0.822, 0.07018, 0.9894, 0.1274, -0.4194, 0.8683, 0.2648, -0.4194, 0.8683, 0.2648, -0.04554, 0.5353, 0.8434, 0.1418, 0.5515, 0.822, -0.04549, 0.5354, 0.8434, -0.4194, 0.8683, 0.2648, -0.7775, 0.5568, 0.2922, 0.9019, 0.3856, -0.1949, 0.7111, 0.5357, -0.4554, 0.7095, 0.6056, -0.3603, 0.7111, 0.5357, -0.4554, 0.9019, 0.3856, -0.1949, 0.8331, 0.4123, -0.3686, -0.0139, 0.9317, -0.363, 0.7609, 0.5802, 0.2905, 0.7095, 0.6056, -0.3603, 0.7609, 0.5802, 0.2905, -0.0139, 0.9317, -0.363, 0.07018, 0.9894, 0.1274, 0.8331, 0.4123, -0.3686, 0.5817, 0.5075, -0.6357, 0.7111, 0.5357, -0.4554, 0.5817, 0.5075, -0.6357, 0.8331, 0.4123, -0.3686, 0.8608, 0.03176, -0.5079, 0.8608, 0.03176, -0.5079, -0.2293, 0.1248, -0.9653, 0.5817, 0.5075, -0.6357, -0.2293, 0.1248, -0.9653, 0.8608, 0.03176, -0.5079, 0.4331, -0.2237, -0.8732, -0.1769, 0.6678, -0.723, 0.5817, 0.5075, -0.6357, -0.1825, 0.249, -0.9512, 0.5817, 0.5075, -0.6357, -0.1769, 0.6678, -0.723, 0.7111, 0.5357, -0.4554, 0.7095, 0.6056, -0.3603, -0.1769, 0.6678, -0.723, -0.0139, 0.9317, -0.363, 0.7095, 0.6056, -0.3603, 0.7111, 0.5357, -0.4554, -0.1769, 0.6678, -0.723, 0.7609, 0.5802, 0.2905, 0.7445, 0.3685, 0.5567, 0.9019, 0.3856, -0.1949, 0.9019, 0.3856, -0.1949, 0.7095, 0.6056, -0.3603, 0.7609, 0.5802, 0.2905, 0.03016, -0.999, -0.033, 0.03385, -0.999, 0.02875, -0.09853, -0.8755, -0.473, -0.04494, -0.9903, 0.1316, -0.144, -0.9805, 0.1338, -0.08529, -0.9959, 0.03041, -0.1384, -0.9899, -0.03155, -0.02774, -0.9977, -0.06253])] * 3)])
me_mesh_005 = bpy.data.meshes.new('Mesh.005')
me_mesh_005.from_pydata([(-17.14, 122.7, 599.7), (-128.3, -196.2, 723.3), (-234.9, 45.44, 613.1), (-63.51, -252.1, 701.5), (-282.8, -227.9, 517.7), (-358.7, -19.4, 466.0), (-273.6, -14.71, 623.8), (-201.4, -230.6, 695.3), (-131.9, -312.6, 678.4), (194.5, 199.0, 456.0), (313.5, -3.877, 548.8), (72.81, -121.5, 727.6), (111.4, -268.2, 698.7), (379.3, -177.9, 524.5), (97.09, -310.6, 667.6), (364.7, -223.3, 541.7), (-548.4, 142.5, 187.2), (-508.7, -191.0, 64.69), (-480.3, 196.1, 361.1), (580.3, -238.5, 170.9), (-156.8, 457.5, 160.5), (-475.5, 322.3, 231.6), (246.5, 452.9, 106.4), (617.3, -158.8, 18.1), (505.3, 159.5, 27.79), (-628.3, 351.2, -164.0), (180.1, 475.9, -263.0), (-547.4, -90.16, -395.6), (-67.18, 104.4, -595.2), (587.3, -223.5, -428.9), (-216.7, 559.3, -325.8), (445.8, 238.9, -474.0), (-187.7, -384.9, 484.7), (82.82, -384.9, 469.6), (334.4, -384.9, 355.7), (-304.3, -384.9, -14.98), (504.7, -384.9, -16.47), (-280.5, -384.9, -357.7), (107.1, -384.9, -541.8)], [], [(26, 28, 30), (28, 26, 31), (31, 38, 28), (38, 31, 29), (37, 28, 38), (28, 37, 27), (27, 30, 28), (30, 27, 25), (9, 11, 10), (11, 9, 0), (0, 1, 11), (1, 0, 2), (3, 11, 1), (11, 3, 12), (12, 10, 11), (10, 12, 13), (26, 20, 22), (20, 26, 30), (30, 21, 20), (21, 30, 25), (2, 20, 21), (20, 2, 0), (0, 22, 20), (22, 0, 9), (25, 17, 16), (17, 25, 27), (27, 35, 17), (35, 27, 37), (32, 17, 35), (17, 32, 4), (4, 16, 17), (16, 4, 5), (36, 38, 29), (29, 24, 23), (24, 29, 31), (31, 22, 24), (22, 31, 26), (9, 24, 22), (24, 9, 10), (10, 23, 24), (23, 10, 13), (25, 18, 21), (18, 25, 16), (16, 6, 18), (6, 16, 5), (2, 18, 6), (18, 2, 21), (5, 7, 6), (7, 5, 4), (4, 8, 7), (8, 4, 32), (3, 7, 8), (7, 3, 1), (1, 6, 7), (6, 1, 2), (32, 14, 8), (14, 32, 33), (33, 15, 14), (15, 33, 34), (12, 8, 14), (8, 12, 3), (34, 19, 15), (19, 34, 36), (36, 23, 19), (23, 36, 29), (13, 19, 23), (19, 13, 15), (12, 15, 13), (12, 14, 15), (38, 36, 34, 33, 32, 35, 37)])
me_mesh_005.polygons.foreach_set('use_smooth', [True] * 70)
_k = set([(1, 6), (1, 7), (2, 6), (2, 18), (4, 7), (6, 7), (6, 16), (6, 18), (7, 8), (16, 18), (16, 25), (18, 21), (21, 25), (22, 31), (23, 29), (25, 27), (25, 30), (26, 30), (26, 31), (27, 37), (28, 31), (28, 37), (29, 31), (29, 36), (29, 38), (32, 33), (32, 35), (33, 34), (34, 36), (35, 37), (36, 38), (37, 38)])
me_mesh_005.attributes.new('sharp_edge', 'BOOLEAN', 'EDGE').data.foreach_set('value', [ (min(e.vertices), max(e.vertices)) in _k for e in me_mesh_005.edges])
_uv = me_mesh_005.uv_layers.new(name='felsbrocken')
_uv.uv.foreach_set('vector', [0.647, 0.9917, 0.746, 0.6566, 0.8279, 0.9997, 0.746, 0.6566, 0.647, 0.9917, 0.6259, 0.7656, 0.6259, 0.7656, 0.6826, 0.2863, 0.746, 0.6566, 0.6826, 0.2863, 0.6259, 0.7656, 0.579, 0.415, 0.8031, 0.28, 0.746, 0.6566, 0.6826, 0.2863, 0.746, 0.6566, 0.8031, 0.28, 0.8609, 0.502, 0.8609, 0.502, 0.8279, 0.9997, 0.746, 0.6566, 0.8279, 0.9997, 0.8609, 0.502, 0.9121, 0.9965, 0.311, 0.7517, 0.2416, 0.5106, 0.3204, 0.5963, 0.2416, 0.5106, 0.311, 0.7517, 0.2291, 0.6977, 0.2291, 0.6977, 0.1905, 0.4562, 0.2416, 0.5106, 0.1905, 0.4562, 0.2291, 0.6977, 0.1664, 0.642, 0.2032, 0.4128, 0.2416, 0.5106, 0.1905, 0.4562, 0.2416, 0.5106, 0.2032, 0.4128, 0.2461, 0.3983, 0.2461, 0.3983, 0.3204, 0.5963, 0.2416, 0.5106, 0.3204, 0.5963, 0.2461, 0.3983, 0.3316, 0.4628, 0.647, 0.9917, 0.0849, 0.9957, 0.4703, 0.9372, 1.084, 0.9086, 0.647, 0.9917, 0.8279, 0.9997, 0.8279, 0.9997, 1.043, 0.8074, 1.084, 0.9086, 1.043, 0.8074, 0.8279, 0.9997, 0.9121, 0.9965, 0.1664, 0.642, 0.0849, 0.9957, 0.002506, 0.9937, 0.0849, 0.9957, 0.1664, 0.642, 0.2291, 0.6977, 0.2291, 0.6977, 0.4703, 0.9372, 0.0849, 0.9957, 0.4703, 0.9372, 0.2291, 0.6977, 0.311, 0.7517, 0.9121, 0.9965, 0.9686, 0.4194, 1.017, 0.6715, 0.9686, 0.4194, 0.9121, 0.9965, 0.8609, 0.502, 0.8609, 0.502, 0.9192, 0.2739, 0.9686, 0.4194, 0.9192, 0.2739, 0.8609, 0.502, 0.8031, 0.28, 0.1471, 0.3144, -0.03005, 0.4718, -0.07947, 0.3263, -0.03005, 0.4718, 0.1471, 0.3144, 0.1311, 0.4351, 0.1311, 0.4351, 0.0186, 0.7239, -0.03005, 0.4718, 0.0186, 0.7239, 0.1311, 0.4351, 0.1119, 0.5953, 0.4906, 0.3548, 0.6826, 0.2863, 0.579, 0.415, 0.579, 0.415, 0.4957, 0.7119, 0.4833, 0.4694, 0.4957, 0.7119, 0.579, 0.415, 0.6259, 0.7656, 0.6259, 0.7656, 0.4703, 0.9372, 0.4957, 0.7119, 0.4703, 0.9372, 0.6259, 0.7656, 0.647, 0.9917, 0.311, 0.7517, 0.4957, 0.7119, 0.4703, 0.9372, 0.4957, 0.7119, 0.311, 0.7517, 0.3204, 0.5963, 0.3204, 0.5963, 0.4833, 0.4694, 0.4957, 0.7119, 0.4833, 0.4694, 0.3204, 0.5963, 0.3316, 0.4628, -0.08654, 0.9843, 0.07421, 0.7618, 0.002506, 0.9937, 0.07421, 0.7618, -0.08654, 0.9843, 0.0186, 0.7239, 0.0186, 0.7239, 0.1559, 0.5966, 0.07421, 0.7618, 0.1559, 0.5966, 0.0186, 0.7239, 0.1119, 0.5953, 0.1664, 0.642, 0.07421, 0.7618, 0.1559, 0.5966, 0.07421, 0.7618, 0.1664, 0.642, 0.002506, 0.9937, 0.1119, 0.5953, 0.1705, 0.431, 0.1559, 0.5966, 0.1705, 0.431, 0.1119, 0.5953, 0.1311, 0.4351, 0.1311, 0.4351, 0.1829, 0.3678, 0.1705, 0.431, 0.1829, 0.3678, 0.1311, 0.4351, 0.1471, 0.3144, 0.2032, 0.4128, 0.1705, 0.431, 0.1829, 0.3678, 0.1705, 0.431, 0.2032, 0.4128, 0.1905, 0.4562, 0.1905, 0.4562, 0.1559, 0.5966, 0.1705, 0.431, 0.1559, 0.5966, 0.1905, 0.4562, 0.1664, 0.642, 0.1471, 0.3144, 0.2422, 0.3662, 0.1829, 0.3678, 0.2422, 0.3662, 0.1471, 0.3144, 0.2466, 0.3092, 0.2466, 0.3092, 0.3239, 0.4285, 0.2422, 0.3662, 0.3239, 0.4285, 0.2466, 0.3092, 0.3542, 0.3862, 0.2461, 0.3983, 0.1829, 0.3678, 0.2422, 0.3662, 0.1829, 0.3678, 0.2461, 0.3983, 0.2032, 0.4128, 0.3542, 0.3862, 0.4397, 0.4109, 0.3239, 0.4285, 0.4397, 0.4109, 0.3542, 0.3862, 0.4906, 0.3548, 0.4906, 0.3548, 0.4833, 0.4694, 0.4397, 0.4109, 0.4833, 0.4694, 0.4906, 0.3548, 0.579, 0.415, 0.3316, 0.4628, 0.4397, 0.4109, 0.4833, 0.4694, 0.4397, 0.4109, 0.3316, 0.4628, 0.3239, 0.4285, 0.2461, 0.3983, 0.3239, 0.4285, 0.3316, 0.4628, 0.2461, 0.3983, 0.2422, 0.3662, 0.3239, 0.4285, 0.6826, 0.2863, 0.4906, 0.3548, 0.3542, 0.3862, 0.2466, 0.3092, 0.1471, 0.3144, -0.07947, 0.3263, 0.8031, 0.28])
me_mesh_005.materials.append(mat_rocks_005)
me_mesh_005.use_remesh_fix_poles = True
me_mesh_005.use_remesh_preserve_attributes = False
me_mesh_005.update()
me_mesh_005.normals_split_custom_set([tuple(v) for v in zip(*[iter([0.2293, 0.901, -0.3684, -0.1323, 0.1788, -0.975, -0.3079, 0.8184, -0.4852, -0.1323, 0.1788, -0.975, 0.2293, 0.901, -0.3684, 0.5871, 0.4335, -0.6837, 0.587, 0.4335, -0.6837, 0.1456, -0.3284, -0.9332, -0.1323, 0.1788, -0.975, 0.1456, -0.3284, -0.9332, 0.587, 0.4335, -0.6837, 0.8559, -0.2005, -0.4768, -0.4775, -0.4265, -0.7681, -0.1323, 0.1788, -0.975, 0.1456, -0.3284, -0.9332, -0.1323, 0.1788, -0.975, -0.4775, -0.4265, -0.7681, -0.7446, -0.1264, -0.6555, -0.7446, -0.1264, -0.6555, -0.3079, 0.8184, -0.4852, -0.1323, 0.1788, -0.975, -0.3079, 0.8184, -0.4852, -0.7446, -0.1264, -0.6555, -0.9373, 0.3251, -0.1257, 0.5253, 0.6073, 0.5961, 0.2488, 0.3476, 0.904, 0.7378, 0.3609, 0.5705, 0.2488, 0.3476, 0.904, 0.5253, 0.6073, 0.5961, 0.016, 0.7041, 0.7099, 0.016, 0.7041, 0.7099, -0.1524, 0.2807, 0.9476, 0.2488, 0.3476, 0.904, -0.1524, 0.2807, 0.9476, 0.016, 0.7041, 0.7099, -0.2067, 0.669, 0.7139, -0.007672, -0.2787, 0.9603, 0.2488, 0.3476, 0.904, -0.1524, 0.2807, 0.9476, 0.2488, 0.3476, 0.904, -0.007672, -0.2787, 0.9603, 0.4306, -0.1099, 0.8958, 0.4306, -0.1099, 0.8958, 0.7378, 0.3609, 0.5705, 0.2488, 0.3476, 0.904, 0.7378, 0.3609, 0.5705, 0.4306, -0.1099, 0.8958, 0.7852, 0.2179, 0.5796, 0.2293, 0.9009, -0.3684, -0.06162, 0.9069, 0.4168, 0.4557, 0.8367, 0.3038, -0.06162, 0.9069, 0.4168, 0.2293, 0.9009, -0.3684, -0.3079, 0.8184, -0.4852, -0.3079, 0.8184, -0.4852, -0.3545, 0.8449, 0.4006, -0.06162, 0.9069, 0.4168, -0.3545, 0.8449, 0.4006, -0.3079, 0.8184, -0.4852, -0.9373, 0.325, -0.1258, -0.2067, 0.669, 0.7139, -0.06162, 0.9069, 0.4168, -0.3545, 0.8449, 0.4006, -0.06162, 0.9069, 0.4168, -0.2067, 0.669, 0.7139, 0.016, 0.7041, 0.7099, 0.016, 0.7041, 0.7099, 0.4557, 0.8367, 0.3038, -0.06162, 0.9069, 0.4168, 0.4557, 0.8367, 0.3038, 0.016, 0.7041, 0.7099, 0.5253, 0.6073, 0.5961, -0.9373, 0.325, -0.1257, -0.8921, -0.4223, 0.1608, -0.922, -0.1823, 0.3415, -0.8921, -0.4223, 0.1608, -0.9373, 0.325, -0.1257, -0.7445, -0.1264, -0.6555, -0.7445, -0.1264, -0.6555, -0.7002, -0.7139, 0.005898, -0.8921, -0.4223, 0.1608, -0.7002, -0.7139, 0.005898, -0.7445, -0.1264, -0.6555, -0.4775, -0.4265, -0.7681, -0.5442, -0.7842, 0.298, -0.8921, -0.4223, 0.1608, -0.7002, -0.7139, 0.005898, -0.8921, -0.4223, 0.1608, -0.5442, -0.7842, 0.298, -0.8422, -0.3556, 0.4054, -0.8422, -0.3556, 0.4054, -0.922, -0.1823, 0.3415, -0.8921, -0.4223, 0.1608, -0.922, -0.1823, 0.3415, -0.8422, -0.3556, 0.4054, -0.8701, -0.1892, 0.4552, 0.6322, -0.7695, -0.09025, 0.1456, -0.3284, -0.9332, 0.8559, -0.2005, -0.4767, 0.8559, -0.2005, -0.4767, 0.8702, 0.458, 0.1816, 0.9675, 0.1427, 0.2089, 0.8702, 0.458, 0.1816, 0.8559, -0.2005, -0.4767, 0.5871, 0.4336, -0.6836, 0.5871, 0.4336, -0.6836, 0.4557, 0.8367, 0.3038, 0.8702, 0.458, 0.1816, 0.4557, 0.8367, 0.3038, 0.587, 0.4335, -0.6837, 0.2293, 0.9009, -0.3684, 0.5253, 0.6073, 0.5961, 0.8702, 0.458, 0.1816, 0.4557, 0.8367, 0.3038, 0.8702, 0.458, 0.1816, 0.5253, 0.6073, 0.5961, 0.7378, 0.3609, 0.5705, 0.7378, 0.3609, 0.5705, 0.9675, 0.1427, 0.2089, 0.8702, 0.458, 0.1816, 0.9675, 0.1427, 0.2089, 0.7378, 0.3609, 0.5705, 0.7852, 0.2179, 0.5796, -0.9373, 0.3251, -0.1257, -0.8077, 0.2681, 0.5251, -0.3544, 0.8449, 0.4006, -0.8077, 0.2681, 0.5251, -0.9373, 0.3251, -0.1257, -0.922, -0.1823, 0.3415, -0.922, -0.1823, 0.3415, -0.7719, -0.04813, 0.6339, -0.8077, 0.2681, 0.5251, -0.7719, -0.04812, 0.6339, -0.922, -0.1823, 0.3415, -0.8701, -0.1892, 0.4552, -0.2067, 0.669, 0.7139, -0.8077, 0.2681, 0.5251, -0.7719, -0.04814, 0.6339, -0.8077, 0.2681, 0.5251, -0.2067, 0.669, 0.7139, -0.3545, 0.8449, 0.4006, -0.8701, -0.1892, 0.4552, -0.7588, -0.247, 0.6027, -0.7719, -0.04812, 0.6339, -0.7588, -0.247, 0.6027, -0.8701, -0.1892, 0.4552, -0.8422, -0.3556, 0.4054, -0.8422, -0.3556, 0.4054, -0.3396, -0.7532, 0.5633, -0.7588, -0.247, 0.6027, -0.3396, -0.7532, 0.5633, -0.8422, -0.3556, 0.4054, -0.5442, -0.7842, 0.298, -0.007672, -0.2787, 0.9603, -0.7588, -0.247, 0.6027, -0.3396, -0.7532, 0.5633, -0.7588, -0.247, 0.6027, -0.007672, -0.2787, 0.9603, -0.1524, 0.2807, 0.9476, -0.1524, 0.2807, 0.9476, -0.7719, -0.04815, 0.6339, -0.7588, -0.247, 0.6027, -0.7719, -0.04816, 0.6339, -0.1524, 0.2807, 0.9476, -0.2067, 0.669, 0.7139, -0.5442, -0.7842, 0.298, 0.1969, -0.8979, 0.3937, -0.3396, -0.7532, 0.5633, 0.1969, -0.8979, 0.3937, -0.5442, -0.7842, 0.298, 0.2516, -0.8657, 0.4327, 0.2516, -0.8657, 0.4327, 0.5401, -0.6715, 0.5074, 0.1969, -0.8979, 0.3937, 0.5401, -0.6715, 0.5074, 0.2516, -0.8657, 0.4327, 0.5636, -0.7008, 0.4373, 0.4306, -0.1099, 0.8958, -0.3396, -0.7532, 0.5633, 0.1969, -0.8979, 0.3937, -0.3396, -0.7532, 0.5633, 0.4306, -0.1099, 0.8958, -0.007672, -0.2787, 0.9603, 0.5636, -0.7008, 0.4373, 0.8164, -0.4572, 0.3527, 0.5401, -0.6715, 0.5074, 0.8164, -0.4572, 0.3527, 0.5636, -0.7008, 0.4373, 0.6322, -0.7695, -0.09028, 0.6322, -0.7695, -0.09028, 0.9675, 0.1427, 0.2089, 0.8164, -0.4572, 0.3527, 0.9675, 0.1427, 0.2089, 0.6322, -0.7695, -0.09028, 0.8559, -0.2005, -0.4767, 0.7852, 0.2179, 0.5796, 0.8164, -0.4572, 0.3527, 0.9675, 0.1427, 0.2089, 0.8164, -0.4572, 0.3527, 0.7852, 0.2179, 0.5796, 0.5401, -0.6715, 0.5074, 0.4306, -0.1099, 0.8958, 0.5401, -0.6715, 0.5074, 0.7852, 0.2179, 0.5796, 0.4306, -0.1099, 0.8958, 0.1969, -0.8979, 0.3937, 0.5401, -0.6715, 0.5074, 0.688, -0.6021, -0.4051, 0.2362, -0.9396, -0.2477, -0.04384, -0.9989, 0.01629, -0.03621, -0.9985, -0.04153, 0.04795, -0.9978, 0.04502, 0.01189, -0.9998, 0.01467, -0.7222, -0.6788, 0.1329])] * 3)])

# ---- objects
ob_rock1 = bpy.data.objects.new('Rock1', me_mesh)
ob_rock2 = bpy.data.objects.new('Rock2', me_mesh_003)
ob_rock3 = bpy.data.objects.new('Rock3', me_mesh_004)
ob_rock4 = bpy.data.objects.new('Rock4', me_mesh_005)

# ---- transforms, parenting, visibility, modifiers, constraints
ob_rock1.location = (0.0, 0.0, 0.0)
ob_rock1.rotation_euler = (1.571, -0.0, 0.0)
ob_rock1.scale = (0.01, 0.01, 0.01)
ob_rock1.color = (0.8, 0.8, 0.8, 1.0)
_m = ob_rock1.modifiers.new('Subdivision', 'SUBSURF')
_m.levels = 2
ob_rock2.location = (0.0, 0.0, 0.0)
ob_rock2.rotation_euler = (1.571, -0.0, 0.0)
ob_rock2.scale = (0.01, 0.01, 0.01)
ob_rock2.color = (0.8, 0.8, 0.8, 1.0)
_m = ob_rock2.modifiers.new('Subdivision', 'SUBSURF')
_m.levels = 3
ob_rock3.location = (0.0, 0.0, 0.0)
ob_rock3.rotation_euler = (1.571, -0.0, 0.0)
ob_rock3.scale = (0.01, 0.01, 0.01)
ob_rock3.color = (0.8, 0.8, 0.8, 1.0)
_m = ob_rock3.modifiers.new('Subdivision', 'SUBSURF')
ob_rock4.location = (0.0, 0.0, 0.0)
ob_rock4.rotation_euler = (1.571, -0.0, 0.0)
ob_rock4.scale = (0.01, 0.01, 0.01)
ob_rock4.color = (0.8, 0.8, 0.8, 1.0)
_m = ob_rock4.modifiers.new('Subdivision', 'SUBSURF')

# ---- collection membership
col_collection.objects.link(ob_rock1)
col_collection.objects.link(ob_rock2)
col_collection.objects.link(ob_rock3)
col_collection.objects.link(ob_rock4)

# ---- scene / render settings (as saved in the file)
scene.frame_start = 1; scene.frame_end = 250; scene.frame_set(1)
scene.render.engine = 'BLENDER_EEVEE_NEXT'
scene.render.fps = 30
scene.cycles.sampling_pattern = 'TABULATED_SOBOL'
scene.cycles.use_light_tree = False
scene.view_settings.view_transform = 'Filmic'
bpy.context.view_layer.update()

# ---- added for rendering (the .blend has no active camera and no usable light): camera, sun
cam_auto = bpy.data.cameras.new('AutoCamera')
cam_auto.lens = 50.0
cam_auto.sensor_width = 36.0
cam_auto.clip_end = 1000.0
ob_auto_camera = bpy.data.objects.new('AutoCamera', cam_auto)
scene.collection.objects.link(ob_auto_camera)
ob_auto_camera.location = (21.8805, -25.9982, 17.7599)
ob_auto_camera.rotation_euler = (1.09748, -7.21219e-08, 0.694738)
scene.camera = ob_auto_camera
light_auto_sun = bpy.data.lights.new('AutoSun', 'SUN')
light_auto_sun.energy = 3.0
light_auto_sun.angle = 0.0523599
ob_auto_sun = bpy.data.objects.new('AutoSun', light_auto_sun)
scene.collection.objects.link(ob_auto_sun)
ob_auto_sun.rotation_euler = (0.872665, 0.174533, 0.523599)
bpy.context.view_layer.update()
